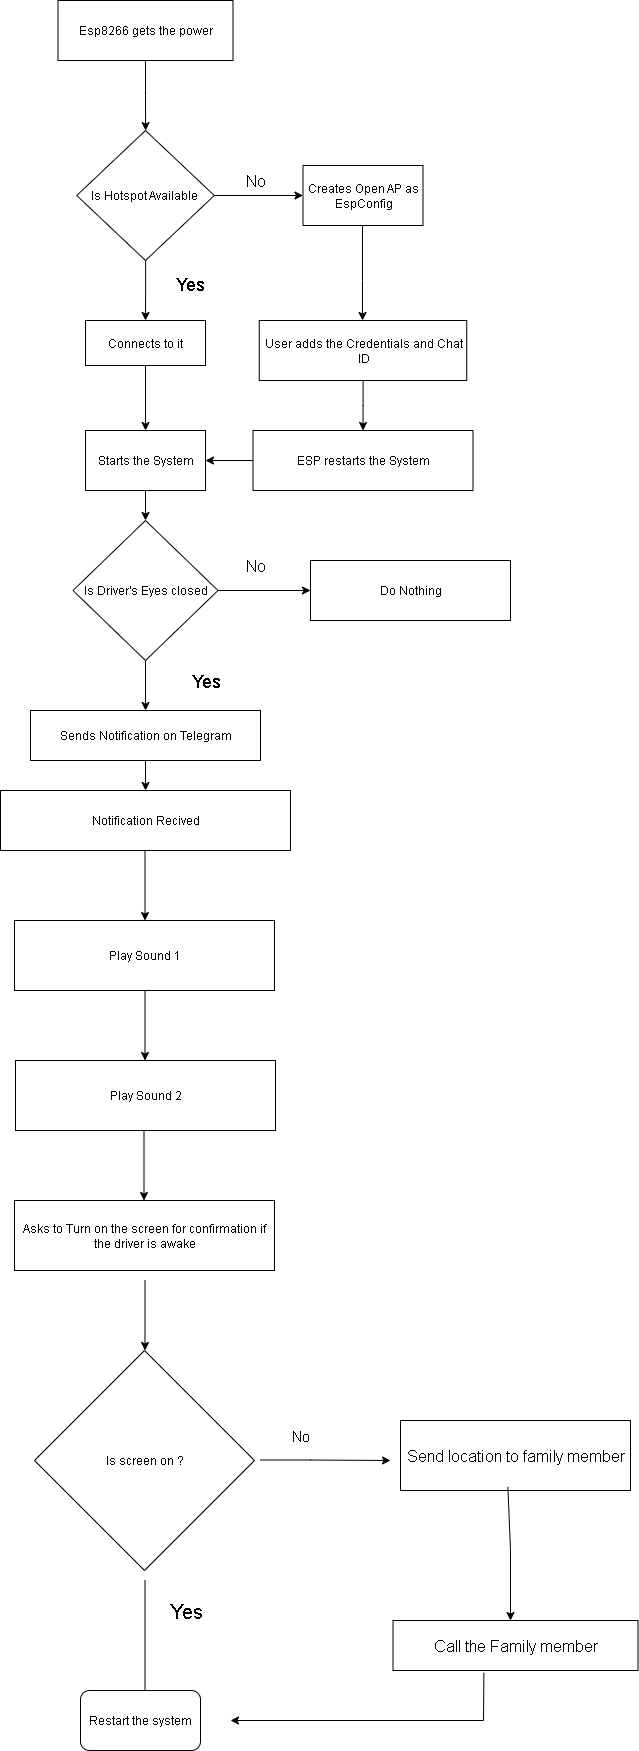

The diagram above was exported from draw.io. Its source (the exported page's mxGraphModel, read from the mxfile embedded in the PNG):
<mxGraphModel dx="786" dy="1713" grid="1" gridSize="10" guides="1" tooltips="1" connect="1" arrows="1" fold="1" page="1" pageScale="1" pageWidth="827" pageHeight="1169" background="none" math="0" shadow="0">
  <root>
    <mxCell id="0" />
    <mxCell id="1" parent="0" />
    <mxCell id="Stw-0elsmqwLveNI6W_E-1" value="Notification Recived" style="rounded=0;whiteSpace=wrap;html=1;" vertex="1" parent="1">
      <mxGeometry x="270" y="50" width="290" height="60" as="geometry" />
    </mxCell>
    <mxCell id="Stw-0elsmqwLveNI6W_E-2" value="" style="endArrow=classic;html=1;rounded=0;" edge="1" parent="1">
      <mxGeometry width="50" height="50" relative="1" as="geometry">
        <mxPoint x="414.5" y="110" as="sourcePoint" />
        <mxPoint x="414.5" y="180" as="targetPoint" />
      </mxGeometry>
    </mxCell>
    <mxCell id="Stw-0elsmqwLveNI6W_E-3" value="Play Sound 1" style="rounded=1;whiteSpace=wrap;html=1;arcSize=0;" vertex="1" parent="1">
      <mxGeometry x="284" y="180" width="260" height="70" as="geometry" />
    </mxCell>
    <mxCell id="Stw-0elsmqwLveNI6W_E-4" value="Play Sound 2" style="rounded=1;whiteSpace=wrap;html=1;arcSize=0;" vertex="1" parent="1">
      <mxGeometry x="285" y="320" width="260" height="70" as="geometry" />
    </mxCell>
    <mxCell id="Stw-0elsmqwLveNI6W_E-5" value="" style="endArrow=classic;html=1;rounded=0;" edge="1" parent="1">
      <mxGeometry width="50" height="50" relative="1" as="geometry">
        <mxPoint x="414.5" y="250" as="sourcePoint" />
        <mxPoint x="414.5" y="320" as="targetPoint" />
      </mxGeometry>
    </mxCell>
    <mxCell id="Stw-0elsmqwLveNI6W_E-6" value="Asks to Turn on the screen for confirmation if the driver is awake" style="rounded=1;whiteSpace=wrap;html=1;arcSize=0;" vertex="1" parent="1">
      <mxGeometry x="284" y="460" width="260" height="70" as="geometry" />
    </mxCell>
    <mxCell id="Stw-0elsmqwLveNI6W_E-7" value="" style="endArrow=classic;html=1;rounded=0;" edge="1" parent="1">
      <mxGeometry width="50" height="50" relative="1" as="geometry">
        <mxPoint x="413.5" y="390" as="sourcePoint" />
        <mxPoint x="413.5" y="460" as="targetPoint" />
      </mxGeometry>
    </mxCell>
    <mxCell id="Stw-0elsmqwLveNI6W_E-8" value="Is screen on ?" style="rhombus;whiteSpace=wrap;html=1;" vertex="1" parent="1">
      <mxGeometry x="304" y="610" width="220" height="220" as="geometry" />
    </mxCell>
    <mxCell id="Stw-0elsmqwLveNI6W_E-10" value="" style="endArrow=classic;html=1;rounded=0;" edge="1" parent="1">
      <mxGeometry width="50" height="50" relative="1" as="geometry">
        <mxPoint x="414.5" y="540" as="sourcePoint" />
        <mxPoint x="414.5" y="610" as="targetPoint" />
      </mxGeometry>
    </mxCell>
    <mxCell id="Stw-0elsmqwLveNI6W_E-11" value="" style="endArrow=classic;html=1;rounded=0;fontSize=30;" edge="1" parent="1">
      <mxGeometry width="50" height="50" relative="1" as="geometry">
        <mxPoint x="414.5" y="840" as="sourcePoint" />
        <mxPoint x="414.5" y="970" as="targetPoint" />
      </mxGeometry>
    </mxCell>
    <mxCell id="Stw-0elsmqwLveNI6W_E-12" value="&lt;font style=&quot;font-size: 20px;&quot;&gt;Yes&lt;/font&gt;" style="text;html=1;align=center;verticalAlign=middle;resizable=0;points=[];autosize=1;strokeColor=none;fillColor=none;" vertex="1" parent="1">
      <mxGeometry x="430" y="850" width="50" height="40" as="geometry" />
    </mxCell>
    <mxCell id="Stw-0elsmqwLveNI6W_E-13" value="Restart the system" style="rounded=1;whiteSpace=wrap;html=1;" vertex="1" parent="1">
      <mxGeometry x="350" y="950" width="120" height="60" as="geometry" />
    </mxCell>
    <mxCell id="Stw-0elsmqwLveNI6W_E-14" value="" style="edgeStyle=none;orthogonalLoop=1;jettySize=auto;html=1;rounded=0;" edge="1" parent="1">
      <mxGeometry width="100" relative="1" as="geometry">
        <mxPoint x="530" y="719.5" as="sourcePoint" />
        <mxPoint x="660" y="720" as="targetPoint" />
        <Array as="points">
          <mxPoint x="580" y="719.5" />
        </Array>
      </mxGeometry>
    </mxCell>
    <mxCell id="Stw-0elsmqwLveNI6W_E-15" value="&lt;font style=&quot;font-size: 15px;&quot;&gt;No&lt;/font&gt;" style="text;html=1;align=center;verticalAlign=middle;resizable=0;points=[];autosize=1;strokeColor=none;fillColor=none;" vertex="1" parent="1">
      <mxGeometry x="550" y="680" width="40" height="30" as="geometry" />
    </mxCell>
    <mxCell id="Stw-0elsmqwLveNI6W_E-16" value="&lt;font size=&quot;3&quot;&gt;Send location to family member&lt;/font&gt;" style="rounded=0;whiteSpace=wrap;html=1;" vertex="1" parent="1">
      <mxGeometry x="670" y="680" width="230" height="70" as="geometry" />
    </mxCell>
    <mxCell id="Stw-0elsmqwLveNI6W_E-18" value="" style="edgeStyle=none;orthogonalLoop=1;jettySize=auto;html=1;rounded=0;exitX=0.467;exitY=0.948;exitDx=0;exitDy=0;exitPerimeter=0;" edge="1" parent="1" source="Stw-0elsmqwLveNI6W_E-16">
      <mxGeometry width="100" relative="1" as="geometry">
        <mxPoint x="780" y="760" as="sourcePoint" />
        <mxPoint x="780" y="880" as="targetPoint" />
        <Array as="points">
          <mxPoint x="780" y="810" />
        </Array>
      </mxGeometry>
    </mxCell>
    <mxCell id="Stw-0elsmqwLveNI6W_E-19" value="&lt;font size=&quot;3&quot;&gt;Call the Family member&lt;/font&gt;" style="rounded=0;whiteSpace=wrap;html=1;" vertex="1" parent="1">
      <mxGeometry x="662.5" y="880" width="245" height="50" as="geometry" />
    </mxCell>
    <mxCell id="Stw-0elsmqwLveNI6W_E-20" value="" style="edgeStyle=none;orthogonalLoop=1;jettySize=auto;html=1;rounded=0;exitX=0.371;exitY=1.047;exitDx=0;exitDy=0;exitPerimeter=0;" edge="1" parent="1" source="Stw-0elsmqwLveNI6W_E-19">
      <mxGeometry width="100" relative="1" as="geometry">
        <mxPoint x="700" y="979.5" as="sourcePoint" />
        <mxPoint x="500" y="980" as="targetPoint" />
        <Array as="points">
          <mxPoint x="753" y="980" />
        </Array>
      </mxGeometry>
    </mxCell>
    <mxCell id="Stw-0elsmqwLveNI6W_E-24" value="" style="edgeStyle=orthogonalEdgeStyle;rounded=0;orthogonalLoop=1;jettySize=auto;html=1;" edge="1" parent="1" source="Stw-0elsmqwLveNI6W_E-21" target="Stw-0elsmqwLveNI6W_E-23">
      <mxGeometry relative="1" as="geometry" />
    </mxCell>
    <mxCell id="Stw-0elsmqwLveNI6W_E-21" value="Esp8266 gets the power" style="rounded=0;whiteSpace=wrap;html=1;" vertex="1" parent="1">
      <mxGeometry x="327.5" y="-740" width="175" height="60" as="geometry" />
    </mxCell>
    <mxCell id="Stw-0elsmqwLveNI6W_E-26" value="" style="edgeStyle=orthogonalEdgeStyle;rounded=0;orthogonalLoop=1;jettySize=auto;html=1;" edge="1" parent="1" source="Stw-0elsmqwLveNI6W_E-23" target="Stw-0elsmqwLveNI6W_E-25">
      <mxGeometry relative="1" as="geometry" />
    </mxCell>
    <mxCell id="Stw-0elsmqwLveNI6W_E-32" value="" style="edgeStyle=orthogonalEdgeStyle;rounded=0;orthogonalLoop=1;jettySize=auto;html=1;" edge="1" parent="1" source="Stw-0elsmqwLveNI6W_E-23" target="Stw-0elsmqwLveNI6W_E-31">
      <mxGeometry relative="1" as="geometry" />
    </mxCell>
    <mxCell id="Stw-0elsmqwLveNI6W_E-23" value="Is Hotspot Available&amp;nbsp;" style="rhombus;whiteSpace=wrap;html=1;rounded=0;" vertex="1" parent="1">
      <mxGeometry x="346.25" y="-610" width="137.5" height="130" as="geometry" />
    </mxCell>
    <mxCell id="Stw-0elsmqwLveNI6W_E-28" value="" style="edgeStyle=orthogonalEdgeStyle;rounded=0;orthogonalLoop=1;jettySize=auto;html=1;" edge="1" parent="1">
      <mxGeometry relative="1" as="geometry">
        <mxPoint x="632" y="-515" as="sourcePoint" />
        <mxPoint x="632" y="-420" as="targetPoint" />
        <Array as="points">
          <mxPoint x="632" y="-460" />
          <mxPoint x="632" y="-460" />
        </Array>
      </mxGeometry>
    </mxCell>
    <mxCell id="Stw-0elsmqwLveNI6W_E-25" value="Creates Open AP as EspConfig" style="whiteSpace=wrap;html=1;rounded=0;" vertex="1" parent="1">
      <mxGeometry x="572.5" y="-575" width="120" height="60" as="geometry" />
    </mxCell>
    <mxCell id="Stw-0elsmqwLveNI6W_E-30" value="" style="edgeStyle=orthogonalEdgeStyle;rounded=0;orthogonalLoop=1;jettySize=auto;html=1;" edge="1" parent="1" source="Stw-0elsmqwLveNI6W_E-27" target="Stw-0elsmqwLveNI6W_E-29">
      <mxGeometry relative="1" as="geometry" />
    </mxCell>
    <mxCell id="Stw-0elsmqwLveNI6W_E-27" value="User adds the Credentials and Chat ID" style="whiteSpace=wrap;html=1;rounded=0;" vertex="1" parent="1">
      <mxGeometry x="528.75" y="-420" width="207.5" height="60" as="geometry" />
    </mxCell>
    <mxCell id="Stw-0elsmqwLveNI6W_E-36" value="" style="edgeStyle=orthogonalEdgeStyle;rounded=0;orthogonalLoop=1;jettySize=auto;html=1;" edge="1" parent="1" source="Stw-0elsmqwLveNI6W_E-29" target="Stw-0elsmqwLveNI6W_E-33">
      <mxGeometry relative="1" as="geometry" />
    </mxCell>
    <mxCell id="Stw-0elsmqwLveNI6W_E-29" value="ESP restarts the System" style="whiteSpace=wrap;html=1;rounded=0;" vertex="1" parent="1">
      <mxGeometry x="522.5" y="-310" width="220" height="60" as="geometry" />
    </mxCell>
    <mxCell id="Stw-0elsmqwLveNI6W_E-34" value="" style="edgeStyle=orthogonalEdgeStyle;rounded=0;orthogonalLoop=1;jettySize=auto;html=1;" edge="1" parent="1" source="Stw-0elsmqwLveNI6W_E-31" target="Stw-0elsmqwLveNI6W_E-33">
      <mxGeometry relative="1" as="geometry" />
    </mxCell>
    <mxCell id="Stw-0elsmqwLveNI6W_E-31" value="Connects to it" style="whiteSpace=wrap;html=1;rounded=0;" vertex="1" parent="1">
      <mxGeometry x="355" y="-420" width="120" height="45" as="geometry" />
    </mxCell>
    <mxCell id="Stw-0elsmqwLveNI6W_E-38" value="" style="edgeStyle=orthogonalEdgeStyle;rounded=0;orthogonalLoop=1;jettySize=auto;html=1;" edge="1" parent="1" source="Stw-0elsmqwLveNI6W_E-33" target="Stw-0elsmqwLveNI6W_E-37">
      <mxGeometry relative="1" as="geometry" />
    </mxCell>
    <mxCell id="Stw-0elsmqwLveNI6W_E-33" value="Starts the System" style="whiteSpace=wrap;html=1;rounded=0;" vertex="1" parent="1">
      <mxGeometry x="355" y="-310" width="120" height="60" as="geometry" />
    </mxCell>
    <mxCell id="Stw-0elsmqwLveNI6W_E-40" value="" style="edgeStyle=orthogonalEdgeStyle;rounded=0;orthogonalLoop=1;jettySize=auto;html=1;" edge="1" parent="1" source="Stw-0elsmqwLveNI6W_E-37" target="Stw-0elsmqwLveNI6W_E-39">
      <mxGeometry relative="1" as="geometry" />
    </mxCell>
    <mxCell id="Stw-0elsmqwLveNI6W_E-43" value="" style="edgeStyle=orthogonalEdgeStyle;rounded=0;orthogonalLoop=1;jettySize=auto;html=1;" edge="1" parent="1" source="Stw-0elsmqwLveNI6W_E-37" target="Stw-0elsmqwLveNI6W_E-42">
      <mxGeometry relative="1" as="geometry" />
    </mxCell>
    <mxCell id="Stw-0elsmqwLveNI6W_E-37" value="Is Driver's Eyes closed" style="rhombus;whiteSpace=wrap;html=1;rounded=0;" vertex="1" parent="1">
      <mxGeometry x="342.5" y="-220" width="145" height="140" as="geometry" />
    </mxCell>
    <mxCell id="Stw-0elsmqwLveNI6W_E-41" value="" style="edgeStyle=orthogonalEdgeStyle;rounded=0;orthogonalLoop=1;jettySize=auto;html=1;" edge="1" parent="1" source="Stw-0elsmqwLveNI6W_E-39" target="Stw-0elsmqwLveNI6W_E-1">
      <mxGeometry relative="1" as="geometry" />
    </mxCell>
    <mxCell id="Stw-0elsmqwLveNI6W_E-39" value="Sends Notification on Telegram" style="whiteSpace=wrap;html=1;rounded=0;" vertex="1" parent="1">
      <mxGeometry x="300" y="-30" width="230" height="50" as="geometry" />
    </mxCell>
    <mxCell id="Stw-0elsmqwLveNI6W_E-42" value="Do Nothing" style="whiteSpace=wrap;html=1;rounded=0;" vertex="1" parent="1">
      <mxGeometry x="580" y="-180" width="200" height="60" as="geometry" />
    </mxCell>
    <mxCell id="Stw-0elsmqwLveNI6W_E-44" value="&lt;font size=&quot;3&quot;&gt;No&lt;/font&gt;" style="text;html=1;align=center;verticalAlign=middle;resizable=0;points=[];autosize=1;strokeColor=none;fillColor=none;" vertex="1" parent="1">
      <mxGeometry x="505" y="-575" width="40" height="30" as="geometry" />
    </mxCell>
    <mxCell id="Stw-0elsmqwLveNI6W_E-45" value="&lt;font style=&quot;font-size: 18px;&quot;&gt;Yes&lt;/font&gt;" style="text;html=1;align=center;verticalAlign=middle;resizable=0;points=[];autosize=1;strokeColor=none;fillColor=none;" vertex="1" parent="1">
      <mxGeometry x="433.75" y="-477" width="50" height="40" as="geometry" />
    </mxCell>
    <mxCell id="Stw-0elsmqwLveNI6W_E-46" value="&lt;font size=&quot;3&quot;&gt;No&lt;/font&gt;" style="text;html=1;align=center;verticalAlign=middle;resizable=0;points=[];autosize=1;strokeColor=none;fillColor=none;" vertex="1" parent="1">
      <mxGeometry x="505" y="-190" width="40" height="30" as="geometry" />
    </mxCell>
    <mxCell id="Stw-0elsmqwLveNI6W_E-47" value="&lt;font style=&quot;font-size: 18px;&quot;&gt;Yes&lt;/font&gt;" style="text;html=1;align=center;verticalAlign=middle;resizable=0;points=[];autosize=1;strokeColor=none;fillColor=none;" vertex="1" parent="1">
      <mxGeometry x="450" y="-80" width="50" height="40" as="geometry" />
    </mxCell>
  </root>
</mxGraphModel>